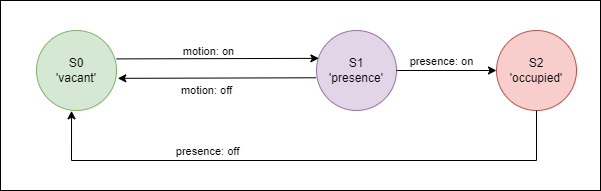

The diagram above was exported from draw.io. Its source (the exported page's mxGraphModel, read from the mxfile embedded in the PNG):
<mxGraphModel dx="1434" dy="790" grid="1" gridSize="10" guides="1" tooltips="1" connect="1" arrows="1" fold="1" page="1" pageScale="1" pageWidth="827" pageHeight="1169" math="0" shadow="0">
  <root>
    <mxCell id="0" />
    <mxCell id="1" parent="0" />
    <mxCell id="2" value="" style="group" connectable="0" vertex="1" parent="1">
      <mxGeometry x="114" y="190" width="600" height="190" as="geometry" />
    </mxCell>
    <mxCell id="3" value="" style="rounded=0;whiteSpace=wrap;html=1;fillColor=none;" vertex="1" parent="2">
      <mxGeometry width="600" height="190" as="geometry" />
    </mxCell>
    <mxCell id="4" value="S0&lt;br&gt;'vacant'" style="ellipse;whiteSpace=wrap;html=1;fillColor=#d5e8d4;strokeColor=#82b366;" vertex="1" parent="2">
      <mxGeometry x="36" y="30" width="80" height="80" as="geometry" />
    </mxCell>
    <mxCell id="5" style="rounded=0;orthogonalLoop=1;jettySize=auto;html=1;exitX=-0.005;exitY=0.591;exitDx=0;exitDy=0;entryX=1.016;entryY=0.598;entryDx=0;entryDy=0;entryPerimeter=0;exitPerimeter=0;" edge="1" parent="2" source="7" target="4">
      <mxGeometry relative="1" as="geometry">
        <mxPoint x="116" y="69.85714285714289" as="targetPoint" />
      </mxGeometry>
    </mxCell>
    <mxCell id="6" value="motion: off" style="edgeLabel;html=1;align=center;verticalAlign=middle;resizable=0;points=[];" connectable="0" vertex="1" parent="5">
      <mxGeometry x="0.1067" relative="1" as="geometry">
        <mxPoint y="12" as="offset" />
      </mxGeometry>
    </mxCell>
    <mxCell id="7" value="S1&lt;br&gt;'presence'" style="ellipse;whiteSpace=wrap;html=1;fillColor=#e1d5e7;strokeColor=#9673a6;" vertex="1" parent="2">
      <mxGeometry x="316" y="30" width="80" height="80" as="geometry" />
    </mxCell>
    <mxCell id="8" style="rounded=0;orthogonalLoop=1;jettySize=auto;html=1;exitX=1.002;exitY=0.355;exitDx=0;exitDy=0;entryX=0.03;entryY=0.348;entryDx=0;entryDy=0;exitPerimeter=0;entryPerimeter=0;" edge="1" parent="2" source="4" target="7">
      <mxGeometry relative="1" as="geometry">
        <Array as="points" />
      </mxGeometry>
    </mxCell>
    <mxCell id="9" value="motion: on" style="edgeLabel;html=1;align=center;verticalAlign=middle;resizable=0;points=[];" connectable="0" vertex="1" parent="8">
      <mxGeometry x="-0.1016" y="1" relative="1" as="geometry">
        <mxPoint y="-7" as="offset" />
      </mxGeometry>
    </mxCell>
    <mxCell id="10" value="S2&lt;br&gt;'occupied'" style="ellipse;whiteSpace=wrap;html=1;fillColor=#f8cecc;strokeColor=#b85450;" vertex="1" parent="2">
      <mxGeometry x="496" y="30" width="80" height="80" as="geometry" />
    </mxCell>
    <mxCell id="11" value="" style="edgeStyle=orthogonalEdgeStyle;rounded=0;orthogonalLoop=1;jettySize=auto;html=1;" edge="1" parent="2" source="7" target="10">
      <mxGeometry relative="1" as="geometry" />
    </mxCell>
    <mxCell id="12" value="presence: on" style="edgeLabel;html=1;align=center;verticalAlign=middle;resizable=0;points=[];" vertex="1" connectable="0" parent="11">
      <mxGeometry x="-0.125" relative="1" as="geometry">
        <mxPoint y="-10" as="offset" />
      </mxGeometry>
    </mxCell>
    <mxCell id="13" style="edgeStyle=orthogonalEdgeStyle;rounded=0;orthogonalLoop=1;jettySize=auto;html=1;exitX=0.5;exitY=1;exitDx=0;exitDy=0;entryX=0.438;entryY=1.004;entryDx=0;entryDy=0;entryPerimeter=0;" edge="1" parent="2" source="10" target="4">
      <mxGeometry relative="1" as="geometry">
        <Array as="points">
          <mxPoint x="536" y="160" />
          <mxPoint x="71" y="160" />
        </Array>
      </mxGeometry>
    </mxCell>
    <mxCell id="14" value="presence: off" style="edgeLabel;html=1;align=center;verticalAlign=middle;resizable=0;points=[];" vertex="1" connectable="0" parent="13">
      <mxGeometry x="0.0732" y="-1" relative="1" as="geometry">
        <mxPoint x="-77" y="-9" as="offset" />
      </mxGeometry>
    </mxCell>
  </root>
</mxGraphModel>